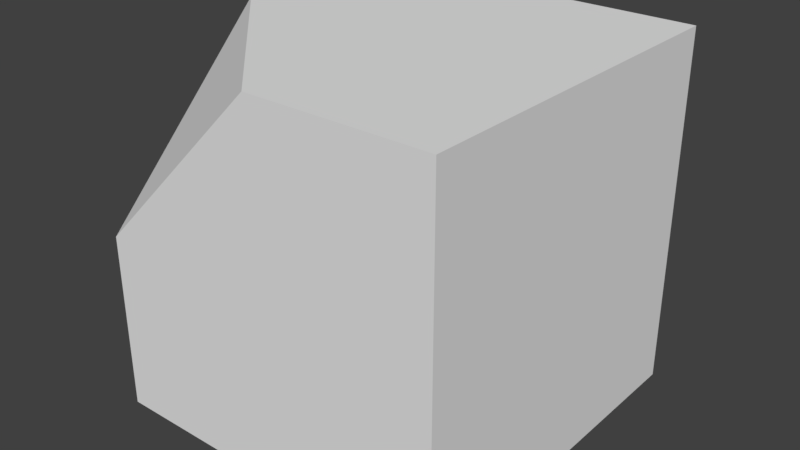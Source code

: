 # Source: Cube_7_side.blend  (saved by Blender 2.78.0; exported with 4.5.12 LTS)
import bpy
from mathutils import Matrix  # noqa: F401  (used for matrix-valued properties, if any)

bpy.ops.wm.read_factory_settings(use_empty=True)
scene = bpy.context.scene
scene.name = 'Scene'

# ---- collections
col_collection_1 = bpy.data.collections.new('Collection 1'); scene.collection.children.link(col_collection_1)

# ---- world
world_world = bpy.data.worlds.new('World'); scene.world = world_world
world_world.color = (0.05088, 0.05088, 0.05088)
world_world.use_sun_shadow = False
world_world.sun_shadow_jitter_overblur = 0.0
world_world.cycles.sampling_method = 'MANUAL'

# ---- meshes
me_cube = bpy.data.meshes.new('Cube')
me_cube.from_pydata([(-1.0, -1.0, -1.0), (-1.0, 1.0, -1.0), (-1.0, 1.0, 1.0), (1.0, -1.0, -1.0), (1.0, -1.0, 1.0), (1.0, 1.0, -1.0), (1.0, 1.0, 1.0), (-1.0, 0.0, 1.0), (-1.0, -1.0, 0.0), (0.0, -1.0, 1.0)], [], [(0, 8, 7, 2, 1), (1, 2, 6, 5), (5, 6, 4, 3), (3, 4, 9, 8, 0), (1, 5, 3, 0), (6, 2, 7, 9, 4), (9, 7, 8)])
_uv = me_cube.uv_layers.new(name='UVMap')
_uv.uv.foreach_set('vector', [0.6667, 0.6667, 0.5, 0.6667, 0.3333, 0.5, 0.3333, 0.3333, 0.6667, 0.3333, 0.3333, 0.6667, 3.974e-08, 0.6667, 0.0, 0.3333, 0.3333, 0.3333, 0.3333, 0.3333, 1.291e-07, 0.3333, 0.0, 8.941e-08, 0.3333, 0.0, 0.3333, 0.3333, 0.3333, 1.987e-08, 0.5, 0.0, 0.6667, 0.1667, 0.6667, 0.3333, 1.0, 0.3333, 0.6667, 0.3333, 0.6667, 2.98e-08, 1.0, 0.0, 0.3333, 0.6667, 0.3333, 1.0, 0.1667, 1.0, 1.987e-08, 0.8333, 0.0, 0.6667, 0.3333, 0.6667, 0.3333, 0.5, 0.5, 0.6667])
me_cube.use_remesh_preserve_volume = False
me_cube.use_remesh_preserve_attributes = False
me_cube.use_mirror_vertex_groups = False
me_cube.update()
me_sphere = bpy.data.meshes.new('Sphere')
me_sphere.from_pydata([], [], [])
me_sphere.use_remesh_preserve_volume = False
me_sphere.use_remesh_preserve_attributes = False
me_sphere.use_mirror_vertex_groups = False
me_sphere.update()
me_icosphere = bpy.data.meshes.new('Icosphere')
me_icosphere.from_pydata([], [], [])
me_icosphere.use_remesh_preserve_volume = False
me_icosphere.use_remesh_preserve_attributes = False
me_icosphere.use_mirror_vertex_groups = False
me_icosphere.update()

# ---- objects
ob_cube = bpy.data.objects.new('Cube', me_cube)
ob_sphere = bpy.data.objects.new('Sphere', me_sphere)
ob_icosphere = bpy.data.objects.new('Icosphere', me_icosphere)

# ---- transforms, parenting, visibility, modifiers, constraints
ob_cube.location = (0.0, 0.0, 0.0)
ob_cube.lineart.crease_threshold = 0.0
ob_sphere.location = (0.0, 0.0, 0.0)
ob_sphere.lineart.crease_threshold = 0.0
ob_icosphere.location = (0.0, 0.0, 0.0)
ob_icosphere.lineart.crease_threshold = 0.0

# ---- collection membership
col_collection_1.objects.link(ob_cube)
col_collection_1.objects.link(ob_sphere)
col_collection_1.objects.link(ob_icosphere)

# ---- scene / render settings (as saved in the file)
scene.frame_start = 1; scene.frame_end = 250; scene.frame_set(1)
scene.render.engine = 'CYCLES'
scene.render.resolution_percentage = 50
scene.render.dither_intensity = 0.0
scene.cycles.use_denoising = False
scene.cycles.samples = 128
scene.cycles.sampling_pattern = 'TABULATED_SOBOL'
scene.cycles.light_sampling_threshold = 0.0
scene.cycles.use_adaptive_sampling = False
scene.cycles.use_light_tree = False
scene.cycles.blur_glossy = 0.0
scene.cycles.sample_clamp_indirect = 0.0
scene.view_settings.view_transform = 'Standard'
bpy.context.view_layer.update()

# ---- added for rendering (the .blend has no active camera and no usable light): camera, sun
cam_auto = bpy.data.cameras.new('AutoCamera')
cam_auto.lens = 50.0
cam_auto.sensor_width = 36.0
cam_auto.clip_end = 1000.0
ob_auto_camera = bpy.data.objects.new('AutoCamera', cam_auto)
scene.collection.objects.link(ob_auto_camera)
ob_auto_camera.location = (3.20507, -3.84609, 2.56406)
ob_auto_camera.rotation_euler = (1.09748, -7.21219e-08, 0.694738)
scene.camera = ob_auto_camera
light_auto_sun = bpy.data.lights.new('AutoSun', 'SUN')
light_auto_sun.energy = 3.0
light_auto_sun.angle = 0.0523599
ob_auto_sun = bpy.data.objects.new('AutoSun', light_auto_sun)
scene.collection.objects.link(ob_auto_sun)
ob_auto_sun.rotation_euler = (0.872665, 0.174533, 0.523599)
bpy.context.view_layer.update()
